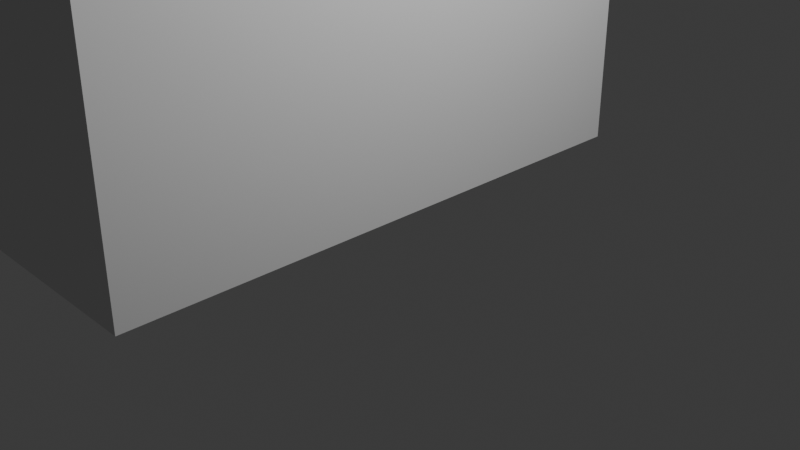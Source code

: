# Source: Conservatory.blend  (saved by Blender 5.1.30; exported with 4.5.12 LTS)
import bpy
from mathutils import Matrix  # noqa: F401  (used for matrix-valued properties, if any)

bpy.ops.wm.read_factory_settings(use_empty=True)
scene = bpy.context.scene
scene.name = 'Scene'

# ---- collections
col_collection = bpy.data.collections.new('Collection'); scene.collection.children.link(col_collection)

# ---- world
world_world = bpy.data.worlds.new('World'); scene.world = world_world
world_world.use_nodes = True; world_world.node_tree.nodes.clear()
_N = world_world.node_tree.nodes; _L = world_world.node_tree.links
n0 = _N.new('ShaderNodeOutputWorld'); n0.name = 'World Output'; n0.location = (200, 100)
n1 = _N.new('ShaderNodeBackground'); n1.name = 'Background'; n1.location = (-200, 100)
n1.inputs[0].default_value = (0.05088, 0.05088, 0.05088, 1.0)
_L.new(n1.outputs[0], n0.inputs[0])
n0.is_active_output = True
world_world.color = (0.05088, 0.05088, 0.05088)
world_world.sun_shadow_jitter_overblur = 0.0

# ---- cameras
cam_camera = bpy.data.cameras.new('Camera')
cam_camera.clip_end = 100.0
cam_camera.ortho_scale = 7.314

# ---- lights
light_light = bpy.data.lights.new('Light', 'POINT')
light_light.energy = 1000.0
light_light.shadow_soft_size = 0.1

# ---- meshes
me_cube = bpy.data.meshes.new('Cube')
me_cube.from_pydata([(-1.0, -1.0, -1.0), (-1.0, -1.0, 1.0), (-1.0, 1.0, -1.0), (-1.0, 1.0, 1.0), (1.0, -1.0, -1.0), (1.0, -1.0, 1.0), (1.0, 1.0, -1.0), (1.0, 1.0, 1.0), (-0.5556, 1.0, -1.0), (-0.5556, 1.0, 1.0), (-0.5556, -1.0, -1.0), (-0.5556, -1.0, 1.0)], [], [(0, 1, 3, 2), (8, 9, 7, 6), (6, 7, 5, 4), (10, 11, 1, 0), (8, 6, 4, 10), (9, 3, 1, 11), (7, 9, 11, 5), (2, 8, 10, 0), (4, 5, 11, 10), (2, 3, 9, 8)])
_uv = me_cube.uv_layers.new(name='UVMap')
_uv.uv.foreach_set('vector', [0.375, 0.0, 0.625, 0.0, 0.625, 0.25, 0.375, 0.25, 0.375, 0.2899, 0.625, 0.2899, 0.625, 0.5, 0.375, 0.5, 0.375, 0.5, 0.625, 0.5, 0.625, 0.75, 0.375, 0.75, 0.375, 0.9601, 0.625, 0.9601, 0.625, 1.0, 0.375, 1.0, 0.1649, 0.5, 0.375, 0.5, 0.375, 0.75, 0.1649, 0.75, 0.8351, 0.5, 0.875, 0.5, 0.875, 0.75, 0.8351, 0.75, 0.625, 0.5, 0.8351, 0.5, 0.8351, 0.75, 0.625, 0.75, 0.125, 0.5, 0.1649, 0.5, 0.1649, 0.75, 0.125, 0.75, 0.375, 0.75, 0.625, 0.75, 0.625, 0.9601, 0.375, 0.9601, 0.375, 0.25, 0.625, 0.25, 0.625, 0.2899, 0.375, 0.2899])
me_cube.update()

# ---- objects
ob_light = bpy.data.objects.new('Light', light_light)
ob_camera = bpy.data.objects.new('Camera', cam_camera)
ob_cube = bpy.data.objects.new('Cube', me_cube)

# ---- transforms, parenting, visibility, modifiers, constraints
ob_light.location = (4.076, 1.005, 5.904)
ob_light.rotation_euler = (0.6503, 0.05522, 1.866)
ob_light.lock_rotations_4d = False
ob_light.empty_display_type = 'ARROWS'
ob_light.color = (0.0, 0.0, 0.0, 0.0)
ob_light.lineart.crease_threshold = 0.0
ob_camera.location = (7.359, -6.926, 4.958)
ob_camera.rotation_euler = (1.109, 0.0, 0.8149)
ob_camera.lock_rotations_4d = False
ob_camera.empty_display_type = 'ARROWS'
ob_camera.color = (0.0, 0.0, 0.0, 0.0)
ob_camera.display_type = 'WIRE'
ob_camera.lineart.crease_threshold = 0.0
ob_cube.location = (-13.5, 0.0, 3.0)
ob_cube.scale = (13.5, 3.25, 3.0)

# ---- collection membership
col_collection.objects.link(ob_light)
col_collection.objects.link(ob_camera)
col_collection.objects.link(ob_cube)

# ---- scene / render settings (as saved in the file)
scene.camera = ob_camera
scene.frame_start = 1; scene.frame_end = 250; scene.frame_set(1)
scene.render.engine = 'BLENDER_EEVEE_NEXT'
scene.render.bake_bias = 0.0
scene.render.bake_samples = 0
scene.cycles.sampling_pattern = 'TABULATED_SOBOL'
scene.eevee.use_volume_custom_range = False
bpy.context.view_layer.update()

